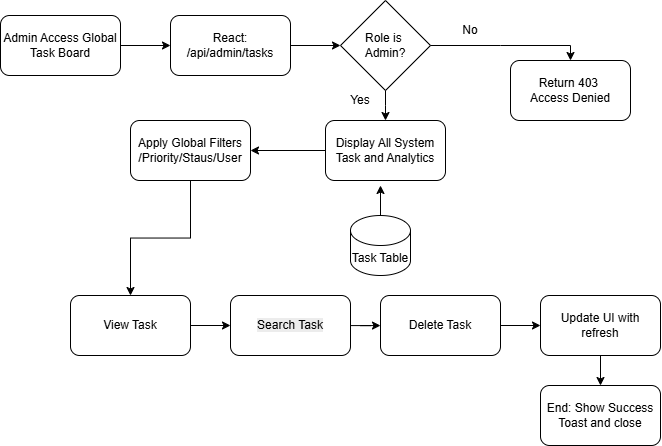

The diagram above was exported from draw.io. Its source (the exported page's mxGraphModel, read from the mxfile embedded in the PNG):
<mxGraphModel dx="788" dy="865" grid="1" gridSize="10" guides="1" tooltips="1" connect="1" arrows="1" fold="1" page="1" pageScale="1" pageWidth="850" pageHeight="1100" math="0" shadow="0">
  <root>
    <mxCell id="0" />
    <mxCell id="1" parent="0" />
    <mxCell id="0qUP60uLsux0Nd-zuQ2T-48" edge="1" parent="1" style="edgeStyle=orthogonalEdgeStyle;rounded=0;orthogonalLoop=1;jettySize=auto;html=1;" target="0qUP60uLsux0Nd-zuQ2T-47" value="">
      <mxGeometry relative="1" as="geometry">
        <mxPoint x="249.9999999999999" y="260" as="sourcePoint" />
      </mxGeometry>
    </mxCell>
    <mxCell id="0qUP60uLsux0Nd-zuQ2T-63" edge="1" parent="1" source="0qUP60uLsux0Nd-zuQ2T-47" style="edgeStyle=orthogonalEdgeStyle;rounded=0;orthogonalLoop=1;jettySize=auto;html=1;" target="0qUP60uLsux0Nd-zuQ2T-49" value="">
      <mxGeometry relative="1" as="geometry" />
    </mxCell>
    <mxCell id="0qUP60uLsux0Nd-zuQ2T-47" parent="1" style="rounded=1;whiteSpace=wrap;html=1;" value="React: /api/admin/tasks" vertex="1">
      <mxGeometry height="60" width="120" x="310" y="230" as="geometry" />
    </mxCell>
    <mxCell id="0qUP60uLsux0Nd-zuQ2T-49" parent="1" style="rhombus;whiteSpace=wrap;html=1;" value="Role is&amp;nbsp;&lt;div&gt;Admin?&lt;/div&gt;" vertex="1">
      <mxGeometry height="90" width="90" x="480" y="215" as="geometry" />
    </mxCell>
    <mxCell id="0qUP60uLsux0Nd-zuQ2T-50" edge="1" parent="1" source="0qUP60uLsux0Nd-zuQ2T-49" style="endArrow=classic;html=1;rounded=0;exitX=0.5;exitY=1;exitDx=0;exitDy=0;entryX=0.5;entryY=0;entryDx=0;entryDy=0;" target="0qUP60uLsux0Nd-zuQ2T-54" value="">
      <mxGeometry height="50" relative="1" width="50" as="geometry">
        <Array as="points">
          <mxPoint x="525" y="320" />
        </Array>
        <mxPoint x="360" y="310" as="sourcePoint" />
        <mxPoint x="410" y="260" as="targetPoint" />
      </mxGeometry>
    </mxCell>
    <mxCell id="0qUP60uLsux0Nd-zuQ2T-51" parent="1" style="rounded=1;whiteSpace=wrap;html=1;" value="Return 403&amp;nbsp;&lt;div&gt;Access Denied&lt;/div&gt;" vertex="1">
      <mxGeometry height="60" width="120" x="650" y="275" as="geometry" />
    </mxCell>
    <mxCell id="0qUP60uLsux0Nd-zuQ2T-78" edge="1" parent="1" source="0qUP60uLsux0Nd-zuQ2T-52" style="edgeStyle=orthogonalEdgeStyle;rounded=0;orthogonalLoop=1;jettySize=auto;html=1;" target="0qUP60uLsux0Nd-zuQ2T-77" value="">
      <mxGeometry relative="1" as="geometry" />
    </mxCell>
    <mxCell id="0qUP60uLsux0Nd-zuQ2T-52" parent="1" style="rounded=1;whiteSpace=wrap;html=1;" value="Update UI with refresh" vertex="1">
      <mxGeometry height="60" width="120" x="680" y="510" as="geometry" />
    </mxCell>
    <mxCell id="0qUP60uLsux0Nd-zuQ2T-69" edge="1" parent="1" source="0qUP60uLsux0Nd-zuQ2T-53" style="edgeStyle=orthogonalEdgeStyle;rounded=0;orthogonalLoop=1;jettySize=auto;html=1;" target="0qUP60uLsux0Nd-zuQ2T-68" value="">
      <mxGeometry relative="1" as="geometry" />
    </mxCell>
    <mxCell id="0qUP60uLsux0Nd-zuQ2T-53" parent="1" style="rounded=1;whiteSpace=wrap;html=1;" value="&lt;div&gt;&lt;br&gt;&lt;/div&gt;&lt;span style=&quot;color: rgb(0, 0, 0); font-family: Helvetica; font-size: 12px; font-style: normal; font-variant-ligatures: normal; font-variant-caps: normal; font-weight: 400; letter-spacing: normal; orphans: 2; text-align: center; text-indent: 0px; text-transform: none; widows: 2; word-spacing: 0px; -webkit-text-stroke-width: 0px; white-space: normal; background-color: rgb(236, 236, 236); text-decoration-thickness: initial; text-decoration-style: initial; text-decoration-color: initial; float: none; display: inline !important;&quot;&gt;Search Task&lt;/span&gt;&lt;div&gt;&lt;br/&gt;&lt;/div&gt;" vertex="1">
      <mxGeometry height="60" width="120" x="370" y="510" as="geometry" />
    </mxCell>
    <mxCell id="0qUP60uLsux0Nd-zuQ2T-66" edge="1" parent="1" source="0qUP60uLsux0Nd-zuQ2T-54" style="edgeStyle=orthogonalEdgeStyle;rounded=0;orthogonalLoop=1;jettySize=auto;html=1;" target="0qUP60uLsux0Nd-zuQ2T-65" value="">
      <mxGeometry relative="1" as="geometry" />
    </mxCell>
    <mxCell id="0qUP60uLsux0Nd-zuQ2T-54" parent="1" style="rounded=1;whiteSpace=wrap;html=1;" value="Display All System Task and Analytics" vertex="1">
      <mxGeometry height="60" width="120" x="465" y="335" as="geometry" />
    </mxCell>
    <mxCell id="0qUP60uLsux0Nd-zuQ2T-58" edge="1" parent="1" source="0qUP60uLsux0Nd-zuQ2T-49" style="endArrow=classic;html=1;rounded=0;exitX=1;exitY=0.5;exitDx=0;exitDy=0;entryX=0.5;entryY=0;entryDx=0;entryDy=0;" target="0qUP60uLsux0Nd-zuQ2T-51" value="">
      <mxGeometry height="50" relative="1" width="50" as="geometry">
        <Array as="points">
          <mxPoint x="640" y="260" />
          <mxPoint x="710" y="260" />
        </Array>
        <mxPoint x="360" y="490" as="sourcePoint" />
        <mxPoint x="410" y="440" as="targetPoint" />
      </mxGeometry>
    </mxCell>
    <mxCell id="0qUP60uLsux0Nd-zuQ2T-61" parent="1" style="text;html=1;whiteSpace=wrap;strokeColor=none;fillColor=none;align=center;verticalAlign=middle;rounded=0;" value="Yes" vertex="1">
      <mxGeometry height="30" width="60" x="470" y="300" as="geometry" />
    </mxCell>
    <mxCell id="0qUP60uLsux0Nd-zuQ2T-62" parent="1" style="text;html=1;whiteSpace=wrap;strokeColor=none;fillColor=none;align=center;verticalAlign=middle;rounded=0;" value="No" vertex="1">
      <mxGeometry height="30" width="60" x="580" y="230" as="geometry" />
    </mxCell>
    <mxCell id="0qUP60uLsux0Nd-zuQ2T-64" parent="1" style="rounded=1;whiteSpace=wrap;html=1;" value="Admin Access Global Task Board" vertex="1">
      <mxGeometry height="60" width="120" x="140" y="230" as="geometry" />
    </mxCell>
    <mxCell id="0qUP60uLsux0Nd-zuQ2T-73" edge="1" parent="1" source="0qUP60uLsux0Nd-zuQ2T-65" style="edgeStyle=orthogonalEdgeStyle;rounded=0;orthogonalLoop=1;jettySize=auto;html=1;" target="0qUP60uLsux0Nd-zuQ2T-72" value="">
      <mxGeometry relative="1" as="geometry" />
    </mxCell>
    <mxCell id="0qUP60uLsux0Nd-zuQ2T-65" parent="1" style="rounded=1;whiteSpace=wrap;html=1;" value="Apply Global Filters&lt;div&gt;/Priority/Staus/User&lt;/div&gt;" vertex="1">
      <mxGeometry height="60" width="120" x="270" y="335" as="geometry" />
    </mxCell>
    <mxCell id="0qUP60uLsux0Nd-zuQ2T-71" edge="1" parent="1" source="0qUP60uLsux0Nd-zuQ2T-68" style="edgeStyle=orthogonalEdgeStyle;rounded=0;orthogonalLoop=1;jettySize=auto;html=1;entryX=0;entryY=0.5;entryDx=0;entryDy=0;" target="0qUP60uLsux0Nd-zuQ2T-52" value="">
      <mxGeometry relative="1" as="geometry">
        <mxPoint x="560" y="690.0000000000002" as="targetPoint" />
      </mxGeometry>
    </mxCell>
    <mxCell id="0qUP60uLsux0Nd-zuQ2T-68" parent="1" style="rounded=1;whiteSpace=wrap;html=1;" value="Delete Task" vertex="1">
      <mxGeometry height="60" width="120" x="520" y="510" as="geometry" />
    </mxCell>
    <mxCell id="0qUP60uLsux0Nd-zuQ2T-74" edge="1" parent="1" source="0qUP60uLsux0Nd-zuQ2T-72" style="edgeStyle=orthogonalEdgeStyle;rounded=0;orthogonalLoop=1;jettySize=auto;html=1;" target="0qUP60uLsux0Nd-zuQ2T-53" value="">
      <mxGeometry relative="1" as="geometry" />
    </mxCell>
    <mxCell id="0qUP60uLsux0Nd-zuQ2T-72" parent="1" style="whiteSpace=wrap;html=1;rounded=1;" value="View Task" vertex="1">
      <mxGeometry height="60" width="120" x="210" y="510" as="geometry" />
    </mxCell>
    <mxCell id="0qUP60uLsux0Nd-zuQ2T-75" parent="1" style="shape=cylinder3;whiteSpace=wrap;html=1;boundedLbl=1;backgroundOutline=1;size=15;" value="Task Table" vertex="1">
      <mxGeometry height="60" width="60" x="490" y="430" as="geometry" />
    </mxCell>
    <mxCell id="0qUP60uLsux0Nd-zuQ2T-76" edge="1" parent="1" source="0qUP60uLsux0Nd-zuQ2T-75" style="endArrow=classic;html=1;rounded=0;exitX=0.5;exitY=0;exitDx=0;exitDy=0;exitPerimeter=0;" value="">
      <mxGeometry height="50" relative="1" width="50" as="geometry">
        <mxPoint x="440" y="450" as="sourcePoint" />
        <mxPoint x="520" y="400" as="targetPoint" />
      </mxGeometry>
    </mxCell>
    <mxCell id="0qUP60uLsux0Nd-zuQ2T-77" parent="1" style="whiteSpace=wrap;html=1;rounded=1;" value="End: Show Success Toast and close" vertex="1">
      <mxGeometry height="60" width="120" x="680" y="600" as="geometry" />
    </mxCell>
  </root>
</mxGraphModel>